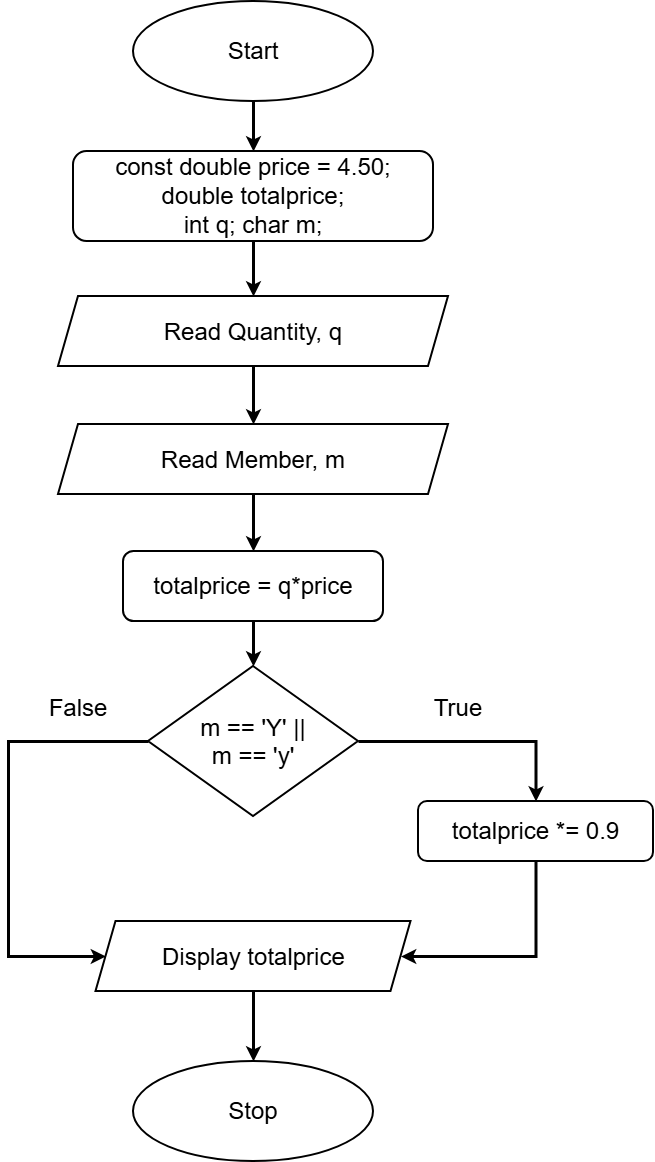

The diagram above was exported from draw.io. Its source (the exported page's mxGraphModel, read from the mxfile embedded in the PNG):
<mxGraphModel dx="1557" dy="2296" grid="1" gridSize="10" guides="1" tooltips="1" connect="1" arrows="1" fold="1" page="1" pageScale="1" pageWidth="850" pageHeight="1100" math="0" shadow="0">
  <root>
    <mxCell id="0" />
    <mxCell id="1" parent="0" />
    <mxCell id="uDWrVogobhpvvNPxYPhr-12" edge="1" parent="1" source="uDWrVogobhpvvNPxYPhr-1" style="edgeStyle=none;rounded=0;orthogonalLoop=1;jettySize=auto;html=1;defaultLabelBackgroundColor=page;strokeWidth=3;" target="uDWrVogobhpvvNPxYPhr-11" value="">
      <mxGeometry relative="1" as="geometry" />
    </mxCell>
    <mxCell id="uDWrVogobhpvvNPxYPhr-1" parent="1" style="strokeWidth=2;html=1;shape=mxgraph.flowchart.start_1;whiteSpace=wrap;newEdgeStyle=%7B%22rounded%22%3A%220%22%2C%22orthogonalLoop%22%3A%221%22%2C%22jettySize%22%3A%22auto%22%2C%22html%22%3A%221%22%2C%22defaultLabelBackgroundColor%22%3A%22page%22%2C%22strokeWidth%22%3A%223%22%2C%22edgeStyle%22%3A%22none%22%7D;" value="&lt;font style=&quot;font-size: 24px;&quot;&gt;Start&lt;/font&gt;" vertex="1">
      <mxGeometry height="100" width="240" x="205" y="-10" as="geometry" />
    </mxCell>
    <mxCell id="uDWrVogobhpvvNPxYPhr-2" parent="1" style="shape=parallelogram;perimeter=parallelogramPerimeter;whiteSpace=wrap;html=1;shapeInside=1;fixedSize=1;strokeWidth=2;" value="&lt;font style=&quot;font-size: 24px;&quot;&gt;Read Quantity, q&lt;/font&gt;" vertex="1">
      <mxGeometry height="70" width="390" x="130" y="285" as="geometry" />
    </mxCell>
    <mxCell id="uDWrVogobhpvvNPxYPhr-30" edge="1" parent="1" source="uDWrVogobhpvvNPxYPhr-5" style="edgeStyle=orthogonalEdgeStyle;shape=connector;rounded=0;orthogonalLoop=1;jettySize=auto;html=1;exitX=0.5;exitY=1;exitDx=0;exitDy=0;entryX=0.5;entryY=0;entryDx=0;entryDy=0;strokeColor=default;strokeWidth=3;align=center;verticalAlign=middle;fontFamily=Helvetica;fontSize=11;fontColor=default;labelBackgroundColor=default;defaultLabelBackgroundColor=page;endArrow=classic;" target="uDWrVogobhpvvNPxYPhr-16">
      <mxGeometry relative="1" as="geometry" />
    </mxCell>
    <mxCell id="uDWrVogobhpvvNPxYPhr-5" parent="1" style="shape=parallelogram;perimeter=parallelogramPerimeter;whiteSpace=wrap;html=1;shapeInside=1;fixedSize=1;strokeWidth=2;" value="&lt;font style=&quot;font-size: 24px;&quot;&gt;Read Member, m&lt;/font&gt;" vertex="1">
      <mxGeometry height="70" width="390" x="130" y="413" as="geometry" />
    </mxCell>
    <mxCell id="uDWrVogobhpvvNPxYPhr-14" edge="1" parent="1" source="uDWrVogobhpvvNPxYPhr-7" style="edgeStyle=orthogonalEdgeStyle;rounded=0;orthogonalLoop=1;jettySize=auto;html=1;exitX=1;exitY=0.5;exitDx=0;exitDy=0;entryX=0.5;entryY=0;entryDx=0;entryDy=0;defaultLabelBackgroundColor=page;strokeWidth=3;" target="uDWrVogobhpvvNPxYPhr-9">
      <mxGeometry relative="1" as="geometry" />
    </mxCell>
    <mxCell id="uDWrVogobhpvvNPxYPhr-21" edge="1" parent="1" source="uDWrVogobhpvvNPxYPhr-7" style="edgeStyle=orthogonalEdgeStyle;shape=connector;rounded=0;orthogonalLoop=1;jettySize=auto;html=1;defaultLabelBackgroundColor=page;strokeWidth=3;exitX=0;exitY=0.5;exitDx=0;exitDy=0;entryX=0;entryY=0.5;entryDx=0;entryDy=0;strokeColor=default;align=center;verticalAlign=middle;fontFamily=Helvetica;fontSize=11;fontColor=default;labelBackgroundColor=default;endArrow=classic;" target="uDWrVogobhpvvNPxYPhr-20">
      <mxGeometry relative="1" x="-0.1224" as="geometry">
        <Array as="points">
          <mxPoint x="80" y="730" />
          <mxPoint x="80" y="945" />
        </Array>
      </mxGeometry>
    </mxCell>
    <mxCell id="uDWrVogobhpvvNPxYPhr-7" parent="1" style="rhombus;whiteSpace=wrap;html=1;shapeInside=1;strokeWidth=2;newEdgeStyle=%7B%22edgeStyle%22%3A%22orthogonalEdgeStyle%22%2C%22rounded%22%3A%220%22%2C%22orthogonalLoop%22%3A%221%22%2C%22jettySize%22%3A%22auto%22%2C%22html%22%3A%221%22%2C%22defaultLabelBackgroundColor%22%3A%22page%22%2C%22strokeWidth%22%3A%223%22%7D;" value="&lt;font style=&quot;font-size: 24px;&quot;&gt;m == 'Y' || m ==&lt;/font&gt;&lt;span style=&quot;font-size: 24px; text-decoration-line: inherit; background-color: transparent; color: light-dark(#000000, var(--ge-light-color, #ffffff));&quot;&gt;&amp;nbsp;'y'&lt;/span&gt;" vertex="1">
      <mxGeometry height="150" width="210" x="220" y="655" as="geometry" />
    </mxCell>
    <mxCell id="uDWrVogobhpvvNPxYPhr-25" edge="1" parent="1" source="uDWrVogobhpvvNPxYPhr-9" style="shape=connector;rounded=0;orthogonalLoop=1;jettySize=auto;html=1;exitX=0.5;exitY=1;exitDx=0;exitDy=0;entryX=1;entryY=0.5;entryDx=0;entryDy=0;strokeColor=default;strokeWidth=3;align=center;verticalAlign=middle;fontFamily=Helvetica;fontSize=11;fontColor=default;labelBackgroundColor=default;defaultLabelBackgroundColor=page;endArrow=classic;edgeStyle=orthogonalEdgeStyle;" target="uDWrVogobhpvvNPxYPhr-20">
      <mxGeometry relative="1" as="geometry">
        <Array as="points">
          <mxPoint x="607.5" y="945" />
        </Array>
      </mxGeometry>
    </mxCell>
    <mxCell id="uDWrVogobhpvvNPxYPhr-9" parent="1" style="rounded=1;whiteSpace=wrap;html=1;strokeWidth=2;" value="&lt;span style=&quot;font-size: 24px;&quot;&gt;totalprice *= 0.9&lt;/span&gt;" vertex="1">
      <mxGeometry height="60" width="235" x="490" y="790" as="geometry" />
    </mxCell>
    <mxCell id="uDWrVogobhpvvNPxYPhr-13" edge="1" parent="1" source="uDWrVogobhpvvNPxYPhr-11" style="edgeStyle=orthogonalEdgeStyle;rounded=0;orthogonalLoop=1;jettySize=auto;html=1;exitX=0.5;exitY=1;exitDx=0;exitDy=0;entryX=0.5;entryY=0;entryDx=0;entryDy=0;defaultLabelBackgroundColor=page;strokeWidth=3;" target="uDWrVogobhpvvNPxYPhr-2">
      <mxGeometry relative="1" as="geometry" />
    </mxCell>
    <mxCell id="uDWrVogobhpvvNPxYPhr-11" parent="1" style="rounded=1;whiteSpace=wrap;html=1;strokeWidth=2;" value="&lt;font style=&quot;font-size: 24px;&quot;&gt;const double price = 4.50;&lt;/font&gt;&lt;div&gt;&lt;font style=&quot;font-size: 24px;&quot;&gt;double totalprice;&lt;/font&gt;&lt;/div&gt;&lt;div&gt;&lt;font style=&quot;font-size: 24px;&quot;&gt;int q; char m;&lt;/font&gt;&lt;/div&gt;" vertex="1">
      <mxGeometry height="90" width="360" x="145" y="140" as="geometry" />
    </mxCell>
    <mxCell id="uDWrVogobhpvvNPxYPhr-31" edge="1" parent="1" source="uDWrVogobhpvvNPxYPhr-16" style="edgeStyle=orthogonalEdgeStyle;shape=connector;rounded=0;orthogonalLoop=1;jettySize=auto;html=1;exitX=0.5;exitY=1;exitDx=0;exitDy=0;entryX=0.5;entryY=0;entryDx=0;entryDy=0;strokeColor=default;strokeWidth=3;align=center;verticalAlign=middle;fontFamily=Helvetica;fontSize=11;fontColor=default;labelBackgroundColor=default;defaultLabelBackgroundColor=page;endArrow=classic;" target="uDWrVogobhpvvNPxYPhr-7">
      <mxGeometry relative="1" as="geometry" />
    </mxCell>
    <mxCell id="uDWrVogobhpvvNPxYPhr-16" parent="1" style="rounded=1;whiteSpace=wrap;html=1;strokeWidth=2;" value="&lt;span style=&quot;font-size: 24px;&quot;&gt;totalprice = q*price&lt;/span&gt;" vertex="1">
      <mxGeometry height="70" width="260" x="195" y="540" as="geometry" />
    </mxCell>
    <mxCell id="uDWrVogobhpvvNPxYPhr-19" parent="1" style="text;html=1;whiteSpace=wrap;strokeColor=none;fillColor=none;align=center;verticalAlign=middle;rounded=0;fontFamily=Helvetica;fontSize=12;fontColor=default;" value="&lt;font style=&quot;font-size: 24px;&quot;&gt;True&lt;/font&gt;" vertex="1">
      <mxGeometry height="30" width="60" x="500" y="682" as="geometry" />
    </mxCell>
    <mxCell id="uDWrVogobhpvvNPxYPhr-20" parent="1" style="shape=parallelogram;perimeter=parallelogramPerimeter;whiteSpace=wrap;html=1;shapeInside=1;fixedSize=1;strokeWidth=2;" value="&lt;font style=&quot;font-size: 24px;&quot;&gt;Display totalprice&lt;/font&gt;" vertex="1">
      <mxGeometry height="70" width="315" x="167.5" y="910" as="geometry" />
    </mxCell>
    <mxCell id="uDWrVogobhpvvNPxYPhr-23" parent="1" style="text;html=1;whiteSpace=wrap;strokeColor=none;fillColor=none;align=center;verticalAlign=middle;rounded=0;fontFamily=Helvetica;fontSize=12;fontColor=default;" value="&lt;font style=&quot;font-size: 24px;&quot;&gt;False&lt;/font&gt;" vertex="1">
      <mxGeometry height="30" width="60" x="120" y="682" as="geometry" />
    </mxCell>
    <mxCell id="uDWrVogobhpvvNPxYPhr-26" parent="1" style="strokeWidth=2;html=1;shape=mxgraph.flowchart.start_1;whiteSpace=wrap;newEdgeStyle=%7B%22rounded%22%3A%220%22%2C%22orthogonalLoop%22%3A%221%22%2C%22jettySize%22%3A%22auto%22%2C%22html%22%3A%221%22%2C%22defaultLabelBackgroundColor%22%3A%22page%22%2C%22strokeWidth%22%3A%223%22%2C%22edgeStyle%22%3A%22none%22%7D;" value="&lt;font style=&quot;font-size: 24px;&quot;&gt;Stop&lt;/font&gt;" vertex="1">
      <mxGeometry height="100" width="240" x="205" y="1050" as="geometry" />
    </mxCell>
    <mxCell id="uDWrVogobhpvvNPxYPhr-27" edge="1" parent="1" source="uDWrVogobhpvvNPxYPhr-20" style="edgeStyle=orthogonalEdgeStyle;shape=connector;rounded=0;orthogonalLoop=1;jettySize=auto;html=1;exitX=0.5;exitY=1;exitDx=0;exitDy=0;entryX=0.5;entryY=0;entryDx=0;entryDy=0;entryPerimeter=0;strokeColor=default;strokeWidth=3;align=center;verticalAlign=middle;fontFamily=Helvetica;fontSize=11;fontColor=default;labelBackgroundColor=default;defaultLabelBackgroundColor=page;endArrow=classic;" target="uDWrVogobhpvvNPxYPhr-26">
      <mxGeometry relative="1" as="geometry" />
    </mxCell>
    <mxCell id="uDWrVogobhpvvNPxYPhr-29" edge="1" parent="1" source="uDWrVogobhpvvNPxYPhr-2" style="edgeStyle=orthogonalEdgeStyle;shape=connector;rounded=0;orthogonalLoop=1;jettySize=auto;html=1;exitX=0.5;exitY=1;exitDx=0;exitDy=0;entryX=0.5;entryY=0;entryDx=0;entryDy=0;strokeColor=default;strokeWidth=3;align=center;verticalAlign=middle;fontFamily=Helvetica;fontSize=11;fontColor=default;labelBackgroundColor=default;defaultLabelBackgroundColor=page;endArrow=classic;" target="uDWrVogobhpvvNPxYPhr-5">
      <mxGeometry relative="1" as="geometry" />
    </mxCell>
  </root>
</mxGraphModel>